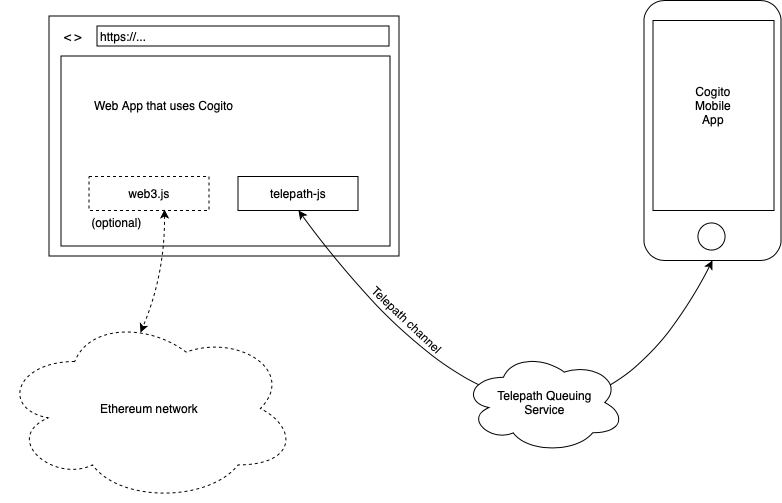

The diagram above was exported from draw.io. Its source (the exported page's mxGraphModel, read from the mxfile embedded in the PNG):
<mxGraphModel dx="838" dy="941" grid="0" gridSize="10" guides="1" tooltips="1" connect="1" arrows="1" fold="1" page="1" pageScale="1" pageWidth="827" pageHeight="1169" math="0" shadow="0">
  <root>
    <mxCell id="0" />
    <mxCell id="1" parent="0" />
    <mxCell id="l5zjh4InGqIVOt1I1kVO-48" value="" style="group" parent="1" vertex="1" connectable="0">
      <mxGeometry x="71.5" y="32.5" width="350" height="240" as="geometry" />
    </mxCell>
    <mxCell id="l5zjh4InGqIVOt1I1kVO-64" value="" style="group" parent="l5zjh4InGqIVOt1I1kVO-48" vertex="1" connectable="0">
      <mxGeometry width="350" height="240" as="geometry" />
    </mxCell>
    <mxCell id="l5zjh4InGqIVOt1I1kVO-44" value="" style="rounded=0;whiteSpace=wrap;html=1;align=left;" parent="l5zjh4InGqIVOt1I1kVO-64" vertex="1">
      <mxGeometry width="350" height="240" as="geometry" />
    </mxCell>
    <mxCell id="l5zjh4InGqIVOt1I1kVO-45" value="&amp;lt; &amp;gt;" style="text;html=1;strokeColor=none;fillColor=none;align=center;verticalAlign=middle;whiteSpace=wrap;rounded=0;" parent="l5zjh4InGqIVOt1I1kVO-64" vertex="1">
      <mxGeometry x="8" y="10" width="32" height="20" as="geometry" />
    </mxCell>
    <mxCell id="l5zjh4InGqIVOt1I1kVO-46" value="https://..." style="rounded=0;whiteSpace=wrap;html=1;align=left;" parent="l5zjh4InGqIVOt1I1kVO-64" vertex="1">
      <mxGeometry x="48" y="10" width="292" height="20" as="geometry" />
    </mxCell>
    <mxCell id="l5zjh4InGqIVOt1I1kVO-47" value="" style="rounded=0;whiteSpace=wrap;html=1;align=left;" parent="l5zjh4InGqIVOt1I1kVO-64" vertex="1">
      <mxGeometry x="12" y="40" width="329" height="190" as="geometry" />
    </mxCell>
    <mxCell id="l5zjh4InGqIVOt1I1kVO-65" value="(optional)" style="text;html=1;strokeColor=none;fillColor=none;align=center;verticalAlign=middle;whiteSpace=wrap;rounded=0;fontColor=#000000;" parent="l5zjh4InGqIVOt1I1kVO-64" vertex="1">
      <mxGeometry x="47" y="196.5" width="40" height="20" as="geometry" />
    </mxCell>
    <mxCell id="l5zjh4InGqIVOt1I1kVO-54" value="web3.js" style="rounded=0;whiteSpace=wrap;html=1;align=center;dashed=1;" parent="l5zjh4InGqIVOt1I1kVO-48" vertex="1">
      <mxGeometry x="40" y="160.5" width="120" height="34" as="geometry" />
    </mxCell>
    <mxCell id="l5zjh4InGqIVOt1I1kVO-55" value="telepath-js" style="rounded=0;whiteSpace=wrap;html=1;align=center;" parent="l5zjh4InGqIVOt1I1kVO-48" vertex="1">
      <mxGeometry x="189" y="160.5" width="120" height="34" as="geometry" />
    </mxCell>
    <mxCell id="l5zjh4InGqIVOt1I1kVO-62" value="Web App that uses Cogito" style="text;html=1;strokeColor=none;fillColor=none;align=left;verticalAlign=middle;whiteSpace=wrap;rounded=0;" parent="l5zjh4InGqIVOt1I1kVO-48" vertex="1">
      <mxGeometry x="43" y="79" width="192" height="20" as="geometry" />
    </mxCell>
    <mxCell id="l5zjh4InGqIVOt1I1kVO-58" value="" style="endArrow=classic;startArrow=classic;html=1;entryX=0.5;entryY=1;entryDx=0;entryDy=0;exitX=0.5;exitY=1;exitDx=0;exitDy=0;strokeWidth=1;curved=1;" parent="1" source="l5zjh4InGqIVOt1I1kVO-55" target="l5zjh4InGqIVOt1I1kVO-39" edge="1">
      <mxGeometry width="50" height="50" relative="1" as="geometry">
        <mxPoint x="51.5" y="590" as="sourcePoint" />
        <mxPoint x="101.5" y="540" as="targetPoint" />
        <Array as="points">
          <mxPoint x="579.5" y="578" />
        </Array>
      </mxGeometry>
    </mxCell>
    <mxCell id="l5zjh4InGqIVOt1I1kVO-51" value="" style="group" parent="1" vertex="1" connectable="0">
      <mxGeometry x="666.5" y="17" width="137" height="260" as="geometry" />
    </mxCell>
    <mxCell id="l5zjh4InGqIVOt1I1kVO-39" value="" style="rounded=1;whiteSpace=wrap;html=1;align=left;" parent="l5zjh4InGqIVOt1I1kVO-51" vertex="1">
      <mxGeometry width="137" height="260.00000000000006" as="geometry" />
    </mxCell>
    <mxCell id="l5zjh4InGqIVOt1I1kVO-40" value="" style="ellipse;whiteSpace=wrap;html=1;aspect=fixed;align=left;" parent="l5zjh4InGqIVOt1I1kVO-51" vertex="1">
      <mxGeometry x="53.6583333333333" y="222.08333333333337" width="27.083333333333336" height="27.083333333333336" as="geometry" />
    </mxCell>
    <mxCell id="l5zjh4InGqIVOt1I1kVO-50" value="" style="rounded=0;whiteSpace=wrap;html=1;align=left;" parent="l5zjh4InGqIVOt1I1kVO-51" vertex="1">
      <mxGeometry x="9" y="20" width="121" height="190" as="geometry" />
    </mxCell>
    <mxCell id="l5zjh4InGqIVOt1I1kVO-57" value="Cogito Mobile App" style="text;html=1;strokeColor=none;fillColor=none;align=center;verticalAlign=middle;whiteSpace=wrap;rounded=0;" parent="l5zjh4InGqIVOt1I1kVO-51" vertex="1">
      <mxGeometry x="49" y="74" width="40" height="62" as="geometry" />
    </mxCell>
    <mxCell id="l5zjh4InGqIVOt1I1kVO-52" value="Ethereum network" style="ellipse;shape=cloud;whiteSpace=wrap;html=1;rounded=0;align=center;dashed=1;" parent="1" vertex="1">
      <mxGeometry x="23" y="331" width="297" height="188" as="geometry" />
    </mxCell>
    <mxCell id="l5zjh4InGqIVOt1I1kVO-56" value="Telepath Queuing&lt;br&gt;Service" style="ellipse;shape=cloud;whiteSpace=wrap;html=1;rounded=0;align=center;" parent="1" vertex="1">
      <mxGeometry x="485.5" y="368.5" width="162" height="101" as="geometry" />
    </mxCell>
    <mxCell id="l5zjh4InGqIVOt1I1kVO-59" value="Telepath channel" style="text;html=1;strokeColor=none;fillColor=none;align=center;verticalAlign=middle;whiteSpace=wrap;rounded=0;rotation=43.5;" parent="1" vertex="1">
      <mxGeometry x="373.5" y="326" width="112" height="20" as="geometry" />
    </mxCell>
    <mxCell id="l5zjh4InGqIVOt1I1kVO-61" value="" style="endArrow=classic;startArrow=classic;html=1;strokeWidth=1;entryX=0.47;entryY=0.096;entryDx=0;entryDy=0;entryPerimeter=0;exitX=0.633;exitY=0.971;exitDx=0;exitDy=0;curved=1;exitPerimeter=0;dashed=1;" parent="1" source="l5zjh4InGqIVOt1I1kVO-54" target="l5zjh4InGqIVOt1I1kVO-52" edge="1">
      <mxGeometry width="50" height="50" relative="1" as="geometry">
        <mxPoint x="171.5" y="238" as="sourcePoint" />
        <mxPoint x="196.5" y="368.5" as="targetPoint" />
        <Array as="points">
          <mxPoint x="187.5" y="291" />
        </Array>
      </mxGeometry>
    </mxCell>
  </root>
</mxGraphModel>